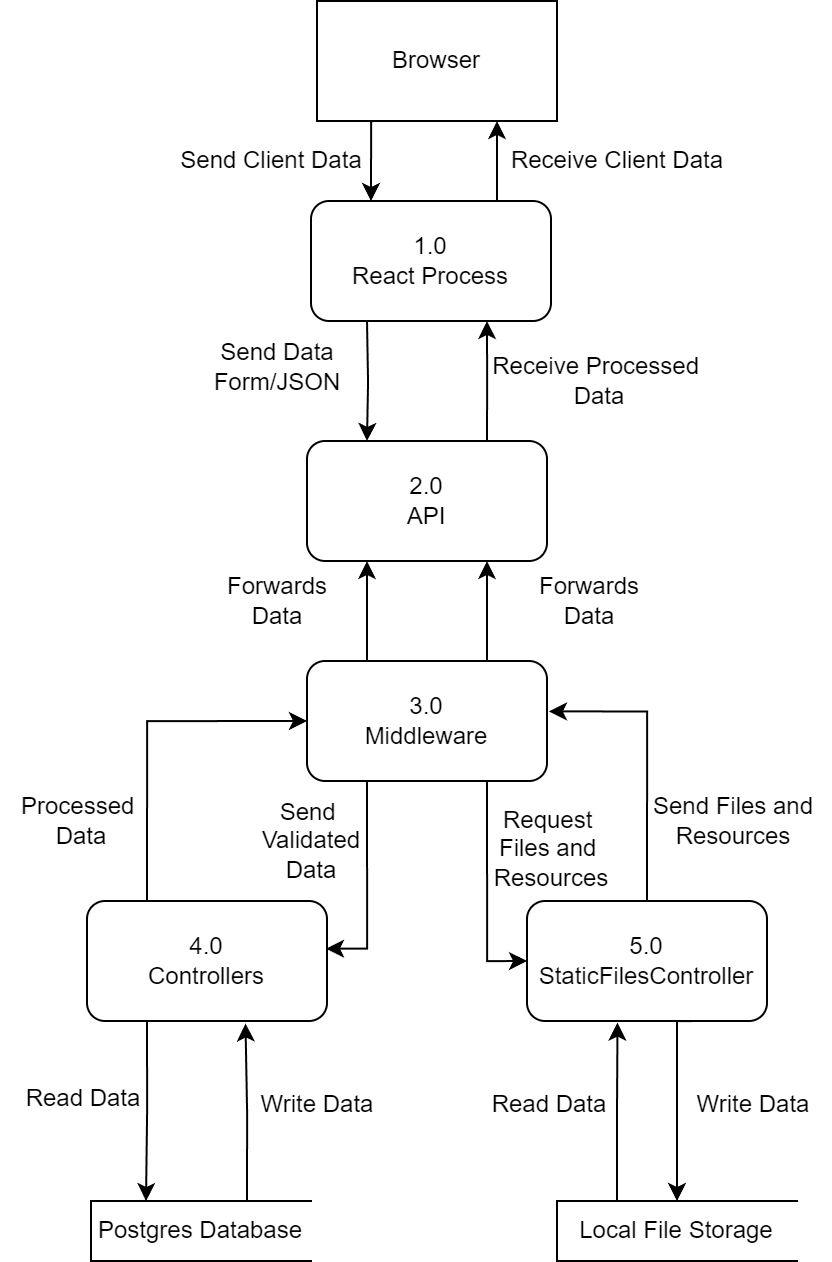

The diagram above was exported from draw.io. Its source (the exported page's mxGraphModel, read from the mxfile embedded in the PNG):
<mxGraphModel dx="1235" dy="701" grid="1" gridSize="10" guides="1" tooltips="1" connect="1" arrows="1" fold="1" page="1" pageScale="1" pageWidth="850" pageHeight="1100" math="0" shadow="0">
  <root>
    <mxCell id="0" />
    <mxCell id="1" parent="0" />
    <mxCell id="UsJXLXtuGjz__Izw1yNH-21" style="edgeStyle=orthogonalEdgeStyle;rounded=0;orthogonalLoop=1;jettySize=auto;html=1;exitX=0.25;exitY=1;exitDx=0;exitDy=0;entryX=0.25;entryY=0;entryDx=0;entryDy=0;" edge="1" parent="1" target="UsJXLXtuGjz__Izw1yNH-4">
      <mxGeometry relative="1" as="geometry">
        <mxPoint x="390" y="220" as="sourcePoint" />
      </mxGeometry>
    </mxCell>
    <mxCell id="UsJXLXtuGjz__Izw1yNH-22" style="edgeStyle=orthogonalEdgeStyle;rounded=0;orthogonalLoop=1;jettySize=auto;html=1;exitX=0.75;exitY=0;exitDx=0;exitDy=0;entryX=0.75;entryY=1;entryDx=0;entryDy=0;" edge="1" parent="1" source="UsJXLXtuGjz__Izw1yNH-4">
      <mxGeometry relative="1" as="geometry">
        <mxPoint x="450" y="220" as="targetPoint" />
      </mxGeometry>
    </mxCell>
    <mxCell id="UsJXLXtuGjz__Izw1yNH-4" value="&lt;div&gt;2.0&lt;/div&gt;API" style="rounded=1;whiteSpace=wrap;html=1;" vertex="1" parent="1">
      <mxGeometry x="360" y="280" width="120" height="60" as="geometry" />
    </mxCell>
    <mxCell id="UsJXLXtuGjz__Izw1yNH-17" style="edgeStyle=orthogonalEdgeStyle;rounded=0;orthogonalLoop=1;jettySize=auto;html=1;exitX=0.75;exitY=1;exitDx=0;exitDy=0;entryX=0;entryY=0.5;entryDx=0;entryDy=0;" edge="1" parent="1" source="UsJXLXtuGjz__Izw1yNH-5" target="UsJXLXtuGjz__Izw1yNH-6">
      <mxGeometry relative="1" as="geometry" />
    </mxCell>
    <mxCell id="UsJXLXtuGjz__Izw1yNH-19" style="edgeStyle=orthogonalEdgeStyle;rounded=0;orthogonalLoop=1;jettySize=auto;html=1;exitX=0.25;exitY=0;exitDx=0;exitDy=0;entryX=0.25;entryY=1;entryDx=0;entryDy=0;" edge="1" parent="1" source="UsJXLXtuGjz__Izw1yNH-5" target="UsJXLXtuGjz__Izw1yNH-4">
      <mxGeometry relative="1" as="geometry" />
    </mxCell>
    <mxCell id="UsJXLXtuGjz__Izw1yNH-20" style="edgeStyle=orthogonalEdgeStyle;rounded=0;orthogonalLoop=1;jettySize=auto;html=1;exitX=0.75;exitY=0;exitDx=0;exitDy=0;entryX=0.75;entryY=1;entryDx=0;entryDy=0;" edge="1" parent="1" source="UsJXLXtuGjz__Izw1yNH-5" target="UsJXLXtuGjz__Izw1yNH-4">
      <mxGeometry relative="1" as="geometry" />
    </mxCell>
    <mxCell id="UsJXLXtuGjz__Izw1yNH-5" value="&lt;div&gt;3.0&lt;/div&gt;Middleware" style="rounded=1;whiteSpace=wrap;html=1;" vertex="1" parent="1">
      <mxGeometry x="360" y="390" width="120" height="60" as="geometry" />
    </mxCell>
    <mxCell id="UsJXLXtuGjz__Izw1yNH-12" style="edgeStyle=orthogonalEdgeStyle;rounded=0;orthogonalLoop=1;jettySize=auto;html=1;exitX=0.75;exitY=1;exitDx=0;exitDy=0;entryX=0.5;entryY=0;entryDx=0;entryDy=0;" edge="1" parent="1" source="UsJXLXtuGjz__Izw1yNH-6" target="UsJXLXtuGjz__Izw1yNH-8">
      <mxGeometry relative="1" as="geometry">
        <mxPoint x="560" y="650" as="targetPoint" />
        <Array as="points">
          <mxPoint x="545" y="570" />
        </Array>
      </mxGeometry>
    </mxCell>
    <mxCell id="UsJXLXtuGjz__Izw1yNH-6" value="5.0&lt;div&gt;StaticFilesController&lt;/div&gt;" style="rounded=1;whiteSpace=wrap;html=1;" vertex="1" parent="1">
      <mxGeometry x="470" y="510" width="120" height="60" as="geometry" />
    </mxCell>
    <mxCell id="UsJXLXtuGjz__Izw1yNH-13" style="edgeStyle=orthogonalEdgeStyle;rounded=0;orthogonalLoop=1;jettySize=auto;html=1;exitX=0.25;exitY=1;exitDx=0;exitDy=0;entryX=0.25;entryY=0;entryDx=0;entryDy=0;" edge="1" parent="1" source="UsJXLXtuGjz__Izw1yNH-7" target="UsJXLXtuGjz__Izw1yNH-9">
      <mxGeometry relative="1" as="geometry" />
    </mxCell>
    <mxCell id="UsJXLXtuGjz__Izw1yNH-15" style="edgeStyle=orthogonalEdgeStyle;rounded=0;orthogonalLoop=1;jettySize=auto;html=1;exitX=0.25;exitY=0;exitDx=0;exitDy=0;entryX=0;entryY=0.5;entryDx=0;entryDy=0;" edge="1" parent="1" source="UsJXLXtuGjz__Izw1yNH-7" target="UsJXLXtuGjz__Izw1yNH-5">
      <mxGeometry relative="1" as="geometry" />
    </mxCell>
    <mxCell id="UsJXLXtuGjz__Izw1yNH-7" value="4.0&lt;div&gt;Controllers&lt;/div&gt;" style="rounded=1;whiteSpace=wrap;html=1;" vertex="1" parent="1">
      <mxGeometry x="250" y="510" width="120" height="60" as="geometry" />
    </mxCell>
    <mxCell id="UsJXLXtuGjz__Izw1yNH-8" value="Local File Storage" style="html=1;dashed=0;whiteSpace=wrap;shape=partialRectangle;right=0;" vertex="1" parent="1">
      <mxGeometry x="485" y="660" width="120" height="30" as="geometry" />
    </mxCell>
    <mxCell id="UsJXLXtuGjz__Izw1yNH-9" value="Postgres Database" style="html=1;dashed=0;whiteSpace=wrap;shape=partialRectangle;right=0;" vertex="1" parent="1">
      <mxGeometry x="252" y="660" width="110" height="30" as="geometry" />
    </mxCell>
    <mxCell id="UsJXLXtuGjz__Izw1yNH-11" style="edgeStyle=orthogonalEdgeStyle;rounded=0;orthogonalLoop=1;jettySize=auto;html=1;exitX=0.25;exitY=0;exitDx=0;exitDy=0;entryX=0.377;entryY=1.013;entryDx=0;entryDy=0;entryPerimeter=0;" edge="1" parent="1" source="UsJXLXtuGjz__Izw1yNH-8" target="UsJXLXtuGjz__Izw1yNH-6">
      <mxGeometry relative="1" as="geometry" />
    </mxCell>
    <mxCell id="UsJXLXtuGjz__Izw1yNH-14" style="edgeStyle=orthogonalEdgeStyle;rounded=0;orthogonalLoop=1;jettySize=auto;html=1;exitX=0.709;exitY=0.004;exitDx=0;exitDy=0;entryX=0.652;entryY=1.021;entryDx=0;entryDy=0;entryPerimeter=0;exitPerimeter=0;" edge="1" parent="1" source="UsJXLXtuGjz__Izw1yNH-9">
      <mxGeometry relative="1" as="geometry">
        <mxPoint x="335.4999999999999" y="659.9999999999999" as="sourcePoint" />
        <mxPoint x="329.2400000000001" y="571.2600000000001" as="targetPoint" />
        <Array as="points">
          <mxPoint x="330" y="616" />
          <mxPoint x="329" y="616" />
        </Array>
      </mxGeometry>
    </mxCell>
    <mxCell id="UsJXLXtuGjz__Izw1yNH-16" style="edgeStyle=orthogonalEdgeStyle;rounded=0;orthogonalLoop=1;jettySize=auto;html=1;exitX=0.25;exitY=1;exitDx=0;exitDy=0;entryX=0.996;entryY=0.397;entryDx=0;entryDy=0;entryPerimeter=0;" edge="1" parent="1" source="UsJXLXtuGjz__Izw1yNH-5" target="UsJXLXtuGjz__Izw1yNH-7">
      <mxGeometry relative="1" as="geometry" />
    </mxCell>
    <mxCell id="UsJXLXtuGjz__Izw1yNH-18" style="edgeStyle=orthogonalEdgeStyle;rounded=0;orthogonalLoop=1;jettySize=auto;html=1;exitX=0.5;exitY=0;exitDx=0;exitDy=0;entryX=1.008;entryY=0.42;entryDx=0;entryDy=0;entryPerimeter=0;" edge="1" parent="1" source="UsJXLXtuGjz__Izw1yNH-6" target="UsJXLXtuGjz__Izw1yNH-5">
      <mxGeometry relative="1" as="geometry" />
    </mxCell>
    <mxCell id="UsJXLXtuGjz__Izw1yNH-23" value="Send Data&lt;div&gt;Form/JSON&lt;/div&gt;" style="text;html=1;align=center;verticalAlign=middle;resizable=0;points=[];autosize=1;strokeColor=none;fillColor=none;" vertex="1" parent="1">
      <mxGeometry x="300" y="223" width="90" height="40" as="geometry" />
    </mxCell>
    <mxCell id="UsJXLXtuGjz__Izw1yNH-24" value="Receive Processed&amp;nbsp;&lt;div&gt;Data&lt;/div&gt;" style="text;html=1;align=center;verticalAlign=middle;resizable=0;points=[];autosize=1;strokeColor=none;fillColor=none;" vertex="1" parent="1">
      <mxGeometry x="441" y="230" width="130" height="40" as="geometry" />
    </mxCell>
    <mxCell id="UsJXLXtuGjz__Izw1yNH-25" value="Forwards&lt;div&gt;Data&lt;/div&gt;" style="text;html=1;align=center;verticalAlign=middle;resizable=0;points=[];autosize=1;strokeColor=none;fillColor=none;" vertex="1" parent="1">
      <mxGeometry x="310" y="340" width="70" height="40" as="geometry" />
    </mxCell>
    <mxCell id="UsJXLXtuGjz__Izw1yNH-26" value="Forwards&lt;div&gt;Data&lt;/div&gt;" style="text;html=1;align=center;verticalAlign=middle;resizable=0;points=[];autosize=1;strokeColor=none;fillColor=none;" vertex="1" parent="1">
      <mxGeometry x="466" y="340" width="70" height="40" as="geometry" />
    </mxCell>
    <mxCell id="UsJXLXtuGjz__Izw1yNH-30" style="edgeStyle=orthogonalEdgeStyle;rounded=0;orthogonalLoop=1;jettySize=auto;html=1;exitX=0.75;exitY=0;exitDx=0;exitDy=0;entryX=0.75;entryY=1;entryDx=0;entryDy=0;" edge="1" parent="1" source="UsJXLXtuGjz__Izw1yNH-27" target="UsJXLXtuGjz__Izw1yNH-28">
      <mxGeometry relative="1" as="geometry">
        <Array as="points">
          <mxPoint x="455" y="160" />
        </Array>
      </mxGeometry>
    </mxCell>
    <mxCell id="UsJXLXtuGjz__Izw1yNH-27" value="&lt;div&gt;1.0&lt;/div&gt;React Process" style="rounded=1;whiteSpace=wrap;html=1;" vertex="1" parent="1">
      <mxGeometry x="362" y="160" width="120" height="60" as="geometry" />
    </mxCell>
    <mxCell id="UsJXLXtuGjz__Izw1yNH-29" style="edgeStyle=orthogonalEdgeStyle;rounded=0;orthogonalLoop=1;jettySize=auto;html=1;exitX=0.25;exitY=1;exitDx=0;exitDy=0;entryX=0.25;entryY=0;entryDx=0;entryDy=0;" edge="1" parent="1" source="UsJXLXtuGjz__Izw1yNH-28" target="UsJXLXtuGjz__Izw1yNH-27">
      <mxGeometry relative="1" as="geometry">
        <Array as="points">
          <mxPoint x="392" y="120" />
        </Array>
      </mxGeometry>
    </mxCell>
    <mxCell id="UsJXLXtuGjz__Izw1yNH-28" value="Browser" style="rounded=0;whiteSpace=wrap;html=1;" vertex="1" parent="1">
      <mxGeometry x="365" y="60" width="120" height="60" as="geometry" />
    </mxCell>
    <mxCell id="UsJXLXtuGjz__Izw1yNH-31" value="Send Client Data" style="text;html=1;align=center;verticalAlign=middle;resizable=0;points=[];autosize=1;strokeColor=none;fillColor=none;" vertex="1" parent="1">
      <mxGeometry x="287" y="125" width="110" height="30" as="geometry" />
    </mxCell>
    <mxCell id="UsJXLXtuGjz__Izw1yNH-32" value="Receive Client Data" style="text;html=1;align=center;verticalAlign=middle;resizable=0;points=[];autosize=1;strokeColor=none;fillColor=none;" vertex="1" parent="1">
      <mxGeometry x="450" y="125" width="130" height="30" as="geometry" />
    </mxCell>
    <mxCell id="UsJXLXtuGjz__Izw1yNH-33" value="Send&amp;nbsp;&lt;div&gt;Validated&lt;/div&gt;&lt;div&gt;Data&lt;/div&gt;" style="text;html=1;align=center;verticalAlign=middle;resizable=0;points=[];autosize=1;strokeColor=none;fillColor=none;" vertex="1" parent="1">
      <mxGeometry x="327" y="450" width="70" height="60" as="geometry" />
    </mxCell>
    <mxCell id="UsJXLXtuGjz__Izw1yNH-34" value="Processed&amp;nbsp;&lt;div&gt;Data&lt;/div&gt;" style="text;html=1;align=center;verticalAlign=middle;resizable=0;points=[];autosize=1;strokeColor=none;fillColor=none;" vertex="1" parent="1">
      <mxGeometry x="207" y="450" width="80" height="40" as="geometry" />
    </mxCell>
    <mxCell id="UsJXLXtuGjz__Izw1yNH-35" value="Send Files and&lt;div&gt;Resources&lt;/div&gt;" style="text;html=1;align=center;verticalAlign=middle;resizable=0;points=[];autosize=1;strokeColor=none;fillColor=none;" vertex="1" parent="1">
      <mxGeometry x="523" y="450" width="100" height="40" as="geometry" />
    </mxCell>
    <mxCell id="UsJXLXtuGjz__Izw1yNH-36" value="Request&amp;nbsp;&lt;div&gt;Files and&amp;nbsp;&lt;/div&gt;&lt;div&gt;Resources&lt;/div&gt;" style="text;html=1;align=center;verticalAlign=middle;resizable=0;points=[];autosize=1;strokeColor=none;fillColor=none;" vertex="1" parent="1">
      <mxGeometry x="442" y="454" width="80" height="60" as="geometry" />
    </mxCell>
    <mxCell id="UsJXLXtuGjz__Izw1yNH-37" value="Read Data" style="text;html=1;align=center;verticalAlign=middle;resizable=0;points=[];autosize=1;strokeColor=none;fillColor=none;" vertex="1" parent="1">
      <mxGeometry x="208" y="594" width="80" height="30" as="geometry" />
    </mxCell>
    <mxCell id="UsJXLXtuGjz__Izw1yNH-38" value="Write Data" style="text;html=1;align=center;verticalAlign=middle;resizable=0;points=[];autosize=1;strokeColor=none;fillColor=none;" vertex="1" parent="1">
      <mxGeometry x="325" y="597" width="80" height="30" as="geometry" />
    </mxCell>
    <mxCell id="UsJXLXtuGjz__Izw1yNH-39" value="Read Data" style="text;html=1;align=center;verticalAlign=middle;resizable=0;points=[];autosize=1;strokeColor=none;fillColor=none;" vertex="1" parent="1">
      <mxGeometry x="441" y="597" width="80" height="30" as="geometry" />
    </mxCell>
    <mxCell id="UsJXLXtuGjz__Izw1yNH-40" value="Write Data" style="text;html=1;align=center;verticalAlign=middle;resizable=0;points=[];autosize=1;strokeColor=none;fillColor=none;" vertex="1" parent="1">
      <mxGeometry x="543" y="597" width="80" height="30" as="geometry" />
    </mxCell>
  </root>
</mxGraphModel>